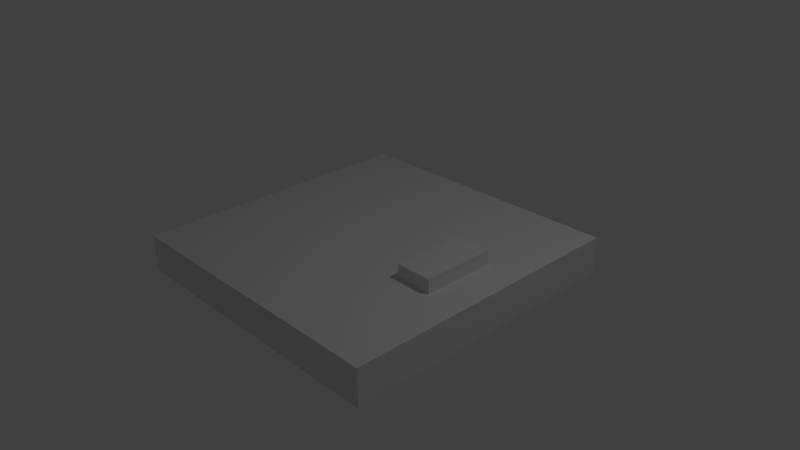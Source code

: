 # Source: trapdoor.blend  (saved by Blender 2.76.0; exported with 4.5.12 LTS)
import bpy
from mathutils import Matrix  # noqa: F401  (used for matrix-valued properties, if any)

bpy.ops.wm.read_factory_settings(use_empty=True)
scene = bpy.context.scene
scene.name = 'Scene'

# ---- collections
col_collection_1 = bpy.data.collections.new('Collection 1'); scene.collection.children.link(col_collection_1)

# ---- materials (node trees are filled in below, after node groups)
mat_material = bpy.data.materials.new('Material')
mat_material.alpha_threshold = 0.0
mat_material.use_transparent_shadow = False
mat_material.roughness = 0.5
mat_material.line_color = (0.0, 0.0, 0.0, 1.0)

# ---- material node trees

# ---- world
world_world = bpy.data.worlds.new('World'); scene.world = world_world
world_world.color = (0.05088, 0.05088, 0.05088)
world_world.use_sun_shadow = False
world_world.sun_shadow_jitter_overblur = 0.0
world_world.cycles.sampling_method = 'MANUAL'
world_world.cycles.sample_map_resolution = 256

# ---- cameras
cam_camera = bpy.data.cameras.new('Camera')
cam_camera.clip_end = 100.0
cam_camera.lens = 35.0
cam_camera.sensor_width = 32.0
cam_camera.sensor_height = 18.0
cam_camera.ortho_scale = 7.314
cam_camera.dof.focus_distance = 0.0
cam_camera.dof.aperture_fstop = 128.0

# ---- lights
light_lamp = bpy.data.lights.new('Lamp', 'POINT')
light_lamp.transmission_factor = 0.0
light_lamp.cutoff_distance = 30.0
light_lamp.energy = 100.0
light_lamp.shadow_buffer_clip_start = 1.001
light_lamp.shadow_soft_size = 0.1
light_lamp.shadow_maximum_resolution = 0.006
light_lamp.use_absolute_resolution = True
light_lamp.cycles.use_multiple_importance_sampling = False

# ---- meshes
me_cube = bpy.data.meshes.new('Cube')
me_cube.from_pydata([(2.0, 2.0, -0.25), (2.0, -2.0, -0.25), (-2.0, -2.0, -0.25), (-2.0, 2.0, -0.25), (2.0, 2.0, 0.25), (2.0, -2.0, 0.25), (-2.0, -2.0, 0.25), (-2.0, 2.0, 0.25), (2.0, -1.073e-06, 0.25), (4.768e-07, 2.0, 0.25), (-1.073e-06, -2.0, 0.25), (-2.0, 3.576e-07, 0.25), (-2.98e-07, -3.576e-07, 0.25), (2.0, -1.0, 0.25), (-1.0, 2.0, 0.25), (-1.0, -2.0, 0.25), (-2.0, 1.0, 0.25), (2.0, 1.0, 0.25), (1.0, 2.0, 0.25), (1.0, -2.0, 0.25), (-2.0, -1.0, 0.25), (-6.855e-07, -1.0, 0.25), (8.941e-08, 1.0, 0.25), (1.0, -7.153e-07, 0.25), (-1.0, 0.0, 0.25), (-1.0, 1.0, 0.25), (1.0, 1.0, 0.25), (1.0, -1.0, 0.25), (-1.0, -1.0, 0.25), (2.0, -1.5, 0.25), (-1.5, 2.0, 0.25), (-1.5, -2.0, 0.25), (-2.0, 1.5, 0.25), (2.0, 0.5, 0.25), (0.5, 2.0, 0.25), (0.5, -2.0, 0.25), (-2.0, -0.5, 0.25), (-8.792e-07, -1.5, 0.25), (-1.043e-07, 0.5, 0.25), (1.5, -8.941e-07, 0.25), (-0.5, -1.788e-07, 0.25), (2.0, -0.5, 0.25), (-0.5, 2.0, 0.25), (-0.5, -2.0, 0.25), (-2.0, 0.5, 0.25), (2.0, 1.5, 0.25), (1.5, 2.0, 0.25), (1.5, -2.0, 0.25), (-2.0, -1.5, 0.25), (-4.917e-07, -0.5, 0.25), (2.831e-07, 1.5, 0.25), (0.5, -5.364e-07, 0.25), (-1.5, 1.788e-07, 0.25), (-1.0, 0.5, 0.25), (-1.0, 1.5, 0.25), (-0.5, 1.0, 0.25), (-1.5, 1.0, 0.25), (1.0, 0.5, 0.25), (1.0, 1.5, 0.25), (1.5, 1.0, 0.25), (0.5, 1.0, 0.25), (1.0, -1.5, 0.25), (1.0, -0.5, 0.25), (1.5, -1.0, 0.25), (0.5, -1.0, 0.25), (-1.0, -1.5, 0.25), (-1.0, -0.5, 0.25), (-0.5, -1.0, 0.25), (-1.5, -1.0, 0.25), (-1.5, -0.5, 0.25), (-0.5, -0.5, 0.25), (-0.5, -1.5, 0.25), (0.5, -0.5, 0.25), (1.5, -0.5, 0.25), (1.5, -1.5, 0.25), (0.5, 1.5, 0.25), (1.5, 1.5, 0.25), (1.5, 0.5, 0.25), (-1.5, 1.5, 0.25), (-0.5, 1.5, 0.25), (-0.5, 0.5, 0.25), (-1.5, 0.5, 0.25), (0.5, 0.5, 0.25), (0.5, -1.5, 0.25), (-1.5, -1.5, 0.25), (1.0, 0.5, 0.4438), (1.0, -7.153e-07, 0.4438), (1.5, -8.941e-07, 0.4438), (1.0, -0.5, 0.4438), (1.5, -0.5, 0.4438), (1.5, 0.5, 0.4438)], [], [(0, 1, 2, 3), (84, 48, 6, 31), (0, 4, 45, 17, 33, 8, 41, 13, 29, 5, 1), (1, 5, 47, 19, 35, 10, 43, 15, 31, 6, 2), (2, 6, 48, 20, 36, 11, 44, 16, 32, 7, 3), (4, 0, 3, 7, 30, 14, 42, 9, 34, 18, 46), (83, 37, 10, 35), (82, 38, 12, 51), (81, 44, 11, 52), (80, 53, 24, 40), (79, 54, 25, 55), (78, 32, 16, 56), (62, 73, 89, 88), (76, 58, 26, 59), (75, 50, 22, 60), (74, 61, 19, 47), (73, 62, 27, 63), (72, 49, 21, 64), (71, 65, 15, 43), (70, 66, 28, 67), (69, 36, 20, 68), (66, 69, 68, 28), (24, 52, 69, 66), (52, 11, 36, 69), (49, 70, 67, 21), (12, 40, 70, 49), (40, 24, 66, 70), (37, 71, 43, 10), (21, 67, 71, 37), (67, 28, 65, 71), (62, 72, 64, 27), (23, 51, 72, 62), (51, 12, 49, 72), (41, 73, 63, 13), (8, 39, 73, 41), (39, 77, 90, 87), (29, 74, 47, 5), (13, 63, 74, 29), (63, 27, 61, 74), (58, 75, 60, 26), (18, 34, 75, 58), (34, 9, 50, 75), (45, 76, 59, 17), (4, 46, 76, 45), (46, 18, 58, 76), (33, 77, 39, 8), (17, 59, 77, 33), (59, 26, 57, 77), (54, 78, 56, 25), (14, 30, 78, 54), (30, 7, 32, 78), (50, 79, 55, 22), (9, 42, 79, 50), (42, 14, 54, 79), (38, 80, 40, 12), (22, 55, 80, 38), (55, 25, 53, 80), (53, 81, 52, 24), (25, 56, 81, 53), (56, 16, 44, 81), (57, 82, 51, 23), (26, 60, 82, 57), (60, 22, 38, 82), (61, 83, 35, 19), (27, 64, 83, 61), (64, 21, 37, 83), (65, 84, 31, 15), (28, 68, 84, 65), (68, 20, 48, 84), (90, 85, 86, 87), (87, 86, 88, 89), (73, 39, 87, 89), (23, 62, 88, 86), (77, 57, 85, 90), (57, 23, 86, 85)])
_uv = me_cube.uv_layers.new(name='UVMap')
_uv.uv.foreach_set('vector', [0.4445, 0.05563, 0.4445, 0.5, 8.697e-05, 0.5, 8.685e-05, 0.05563, 0.8888, 0.4445, 0.9444, 0.4445, 0.9444, 0.5, 0.8888, 0.5, 0.4445, 0.05563, 0.5, 0.05563, 0.5, 0.1112, 0.5, 0.1667, 0.5, 0.2223, 0.5, 0.2778, 0.5, 0.3334, 0.5, 0.3889, 0.5, 0.4445, 0.5, 0.5, 0.4445, 0.5, 0.5, 0.5555, 0.5, 0.5, 0.5555, 0.5, 0.6111, 0.5, 0.6666, 0.5, 0.7222, 0.5, 0.7777, 0.5, 0.8333, 0.5, 0.8888, 0.5, 0.9444, 0.5, 0.9444, 0.5556, 0.9999, 0.5, 0.9444, 0.5, 0.9444, 0.4445, 0.9444, 0.3889, 0.9444, 0.3334, 0.9444, 0.2778, 0.9444, 0.2223, 0.9444, 0.1667, 0.9444, 0.1112, 0.9444, 0.05563, 0.9999, 0.05563, 0.5, 0.05563, 0.5, 8.685e-05, 0.9444, 8.685e-05, 0.9444, 0.05563, 0.8888, 0.05563, 0.8333, 0.05563, 0.7777, 0.05563, 0.7222, 0.05563, 0.6666, 0.05563, 0.6111, 0.05563, 0.5555, 0.05563, 0.6666, 0.4445, 0.7222, 0.4445, 0.7222, 0.5, 0.6666, 0.5, 0.6666, 0.2223, 0.7222, 0.2223, 0.7222, 0.2778, 0.6666, 0.2778, 0.8888, 0.2223, 0.9444, 0.2223, 0.9444, 0.2778, 0.8888, 0.2778, 0.7777, 0.2223, 0.8333, 0.2223, 0.8333, 0.2778, 0.7777, 0.2778, 0.7777, 0.1112, 0.8333, 0.1112, 0.8333, 0.1667, 0.7777, 0.1667, 0.8888, 0.1112, 0.9444, 0.1112, 0.9444, 0.1667, 0.8888, 0.1667, 0.07717, 0.7099, 0.02162, 0.7099, 0.02162, 0.6884, 0.07717, 0.6884, 0.5555, 0.1112, 0.6111, 0.1112, 0.6111, 0.1667, 0.5555, 0.1667, 0.6666, 0.1112, 0.7222, 0.1112, 0.7222, 0.1667, 0.6666, 0.1667, 0.5555, 0.4445, 0.6111, 0.4445, 0.6111, 0.5, 0.5555, 0.5, 0.5555, 0.3334, 0.6111, 0.3334, 0.6111, 0.3889, 0.5555, 0.3889, 0.6666, 0.3334, 0.7222, 0.3334, 0.7222, 0.3889, 0.6666, 0.3889, 0.7777, 0.4445, 0.8333, 0.4445, 0.8333, 0.5, 0.7777, 0.5, 0.7777, 0.3334, 0.8333, 0.3334, 0.8333, 0.3889, 0.7777, 0.3889, 0.8888, 0.3334, 0.9444, 0.3334, 0.9444, 0.3889, 0.8888, 0.3889, 0.8333, 0.3334, 0.8888, 0.3334, 0.8888, 0.3889, 0.8333, 0.3889, 0.8333, 0.2778, 0.8888, 0.2778, 0.8888, 0.3334, 0.8333, 0.3334, 0.8888, 0.2778, 0.9444, 0.2778, 0.9444, 0.3334, 0.8888, 0.3334, 0.7222, 0.3334, 0.7777, 0.3334, 0.7777, 0.3889, 0.7222, 0.3889, 0.7222, 0.2778, 0.7777, 0.2778, 0.7777, 0.3334, 0.7222, 0.3334, 0.7777, 0.2778, 0.8333, 0.2778, 0.8333, 0.3334, 0.7777, 0.3334, 0.7222, 0.4445, 0.7777, 0.4445, 0.7777, 0.5, 0.7222, 0.5, 0.7222, 0.3889, 0.7777, 0.3889, 0.7777, 0.4445, 0.7222, 0.4445, 0.7777, 0.3889, 0.8333, 0.3889, 0.8333, 0.4445, 0.7777, 0.4445, 0.6111, 0.3334, 0.6666, 0.3334, 0.6666, 0.3889, 0.6111, 0.3889, 0.6111, 0.2778, 0.6666, 0.2778, 0.6666, 0.3334, 0.6111, 0.3334, 0.6666, 0.2778, 0.7222, 0.2778, 0.7222, 0.3334, 0.6666, 0.3334, 0.5, 0.3334, 0.5555, 0.3334, 0.5555, 0.3889, 0.5, 0.3889, 0.5, 0.2778, 0.5555, 0.2778, 0.5555, 0.3334, 0.5, 0.3334, 8.686e-05, 0.6328, 8.686e-05, 0.5773, 0.02162, 0.5773, 0.02162, 0.6328, 0.5, 0.4445, 0.5555, 0.4445, 0.5555, 0.5, 0.5, 0.5, 0.5, 0.3889, 0.5555, 0.3889, 0.5555, 0.4445, 0.5, 0.4445, 0.5555, 0.3889, 0.6111, 0.3889, 0.6111, 0.4445, 0.5555, 0.4445, 0.6111, 0.1112, 0.6666, 0.1112, 0.6666, 0.1667, 0.6111, 0.1667, 0.6111, 0.05563, 0.6666, 0.05563, 0.6666, 0.1112, 0.6111, 0.1112, 0.6666, 0.05563, 0.7222, 0.05563, 0.7222, 0.1112, 0.6666, 0.1112, 0.5, 0.1112, 0.5555, 0.1112, 0.5555, 0.1667, 0.5, 0.1667, 0.5, 0.05563, 0.5555, 0.05563, 0.5555, 0.1112, 0.5, 0.1112, 0.5555, 0.05563, 0.6111, 0.05563, 0.6111, 0.1112, 0.5555, 0.1112, 0.5, 0.2223, 0.5555, 0.2223, 0.5555, 0.2778, 0.5, 0.2778, 0.5, 0.1667, 0.5555, 0.1667, 0.5555, 0.2223, 0.5, 0.2223, 0.5555, 0.1667, 0.6111, 0.1667, 0.6111, 0.2223, 0.5555, 0.2223, 0.8333, 0.1112, 0.8888, 0.1112, 0.8888, 0.1667, 0.8333, 0.1667, 0.8333, 0.05563, 0.8888, 0.05563, 0.8888, 0.1112, 0.8333, 0.1112, 0.8888, 0.05563, 0.9444, 0.05563, 0.9444, 0.1112, 0.8888, 0.1112, 0.7222, 0.1112, 0.7777, 0.1112, 0.7777, 0.1667, 0.7222, 0.1667, 0.7222, 0.05563, 0.7777, 0.05563, 0.7777, 0.1112, 0.7222, 0.1112, 0.7777, 0.05563, 0.8333, 0.05563, 0.8333, 0.1112, 0.7777, 0.1112, 0.7222, 0.2223, 0.7777, 0.2223, 0.7777, 0.2778, 0.7222, 0.2778, 0.7222, 0.1667, 0.7777, 0.1667, 0.7777, 0.2223, 0.7222, 0.2223, 0.7777, 0.1667, 0.8333, 0.1667, 0.8333, 0.2223, 0.7777, 0.2223, 0.8333, 0.2223, 0.8888, 0.2223, 0.8888, 0.2778, 0.8333, 0.2778, 0.8333, 0.1667, 0.8888, 0.1667, 0.8888, 0.2223, 0.8333, 0.2223, 0.8888, 0.1667, 0.9444, 0.1667, 0.9444, 0.2223, 0.8888, 0.2223, 0.6111, 0.2223, 0.6666, 0.2223, 0.6666, 0.2778, 0.6111, 0.2778, 0.6111, 0.1667, 0.6666, 0.1667, 0.6666, 0.2223, 0.6111, 0.2223, 0.6666, 0.1667, 0.7222, 0.1667, 0.7222, 0.2223, 0.6666, 0.2223, 0.6111, 0.4445, 0.6666, 0.4445, 0.6666, 0.5, 0.6111, 0.5, 0.6111, 0.3889, 0.6666, 0.3889, 0.6666, 0.4445, 0.6111, 0.4445, 0.6666, 0.3889, 0.7222, 0.3889, 0.7222, 0.4445, 0.6666, 0.4445, 0.8333, 0.4445, 0.8888, 0.4445, 0.8888, 0.5, 0.8333, 0.5, 0.8333, 0.3889, 0.8888, 0.3889, 0.8888, 0.4445, 0.8333, 0.4445, 0.8888, 0.3889, 0.9444, 0.3889, 0.9444, 0.4445, 0.8888, 0.4445, 0.02162, 0.5773, 0.07717, 0.5773, 0.07717, 0.6328, 0.02162, 0.6328, 0.02162, 0.6328, 0.07717, 0.6328, 0.07717, 0.6884, 0.02162, 0.6884, 8.685e-05, 0.6884, 8.686e-05, 0.6328, 0.02162, 0.6328, 0.02162, 0.6884, 0.0987, 0.6328, 0.0987, 0.6884, 0.07717, 0.6884, 0.07717, 0.6328, 0.02162, 0.5557, 0.07717, 0.5557, 0.07717, 0.5773, 0.02162, 0.5773, 0.0987, 0.5773, 0.0987, 0.6328, 0.07717, 0.6328, 0.07717, 0.5773])
me_cube.materials.append(mat_material)
me_cube.use_remesh_preserve_volume = False
me_cube.use_remesh_preserve_attributes = False
me_cube.use_mirror_vertex_groups = False
me_cube.update()

# ---- objects
ob_cube = bpy.data.objects.new('Cube', me_cube)
ob_lamp = bpy.data.objects.new('Lamp', light_lamp)
ob_camera = bpy.data.objects.new('Camera', cam_camera)

# ---- transforms, parenting, visibility, modifiers, constraints
ob_cube.location = (0.0, 0.0, 0.0)
ob_cube.lock_rotations_4d = False
ob_cube.empty_display_type = 'ARROWS'
ob_cube.lineart.crease_threshold = 0.0
ob_lamp.location = (4.076, 1.005, 5.904)
ob_lamp.rotation_euler = (0.6503, 0.05522, 1.866)
ob_lamp.lock_rotations_4d = False
ob_lamp.empty_display_type = 'ARROWS'
ob_lamp.color = (0.0, 0.0, 0.0, 0.0)
ob_lamp.lineart.crease_threshold = 0.0
ob_camera.location = (7.481, -6.508, 5.344)
ob_camera.rotation_euler = (1.109, 0.01082, 0.8149)
ob_camera.lock_rotations_4d = False
ob_camera.empty_display_type = 'ARROWS'
ob_camera.color = (0.0, 0.0, 0.0, 0.0)
ob_camera.display_type = 'WIRE'
ob_camera.lineart.crease_threshold = 0.0

# ---- collection membership
col_collection_1.objects.link(ob_cube)
col_collection_1.objects.link(ob_lamp)
col_collection_1.objects.link(ob_camera)

# ---- scene / render settings (as saved in the file)
scene.camera = ob_camera
scene.frame_start = 1; scene.frame_end = 250; scene.frame_set(1)
scene.render.engine = 'BLENDER_EEVEE_NEXT'
scene.render.resolution_percentage = 50
scene.render.dither_intensity = 0.0
scene.cycles.use_denoising = False
scene.cycles.samples = 10
scene.cycles.sampling_pattern = 'TABULATED_SOBOL'
scene.cycles.light_sampling_threshold = 0.0
scene.cycles.use_adaptive_sampling = False
scene.cycles.use_light_tree = False
scene.cycles.blur_glossy = 0.0
scene.cycles.pixel_filter_type = 'GAUSSIAN'
scene.cycles.sample_clamp_indirect = 0.0
scene.view_settings.view_transform = 'Standard'
bpy.context.view_layer.update()
